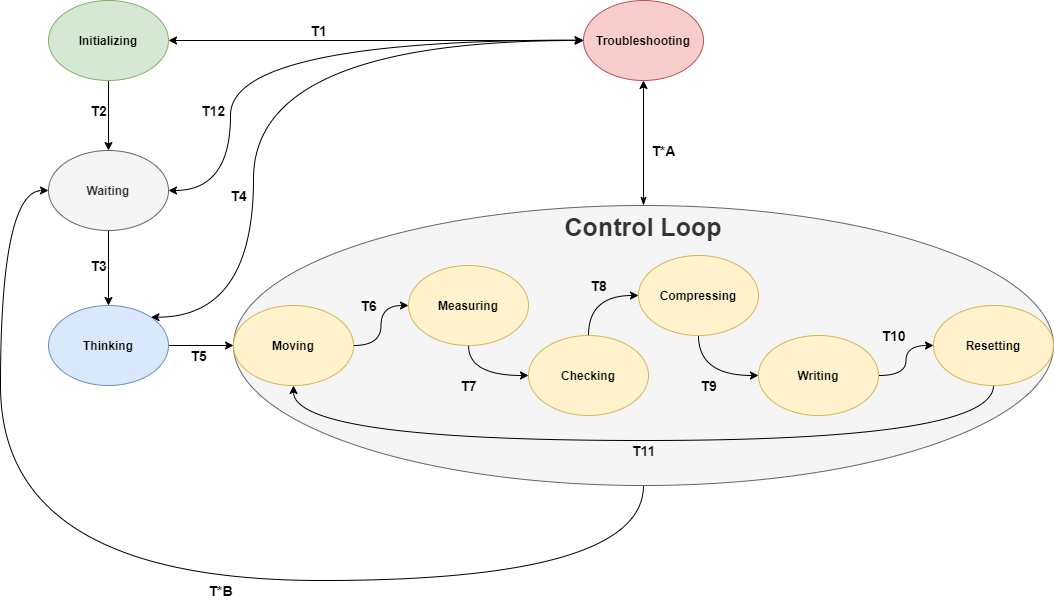

The diagram above was exported from draw.io. Its source (the exported page's mxGraphModel, read from the mxfile embedded in the PNG):
<mxGraphModel dx="1265" dy="586" grid="1" gridSize="10" guides="1" tooltips="1" connect="0" arrows="1" fold="1" page="1" pageScale="1" pageWidth="1100" pageHeight="850" math="0" shadow="0">
  <root>
    <mxCell id="0" />
    <mxCell id="1" parent="0" />
    <mxCell id="N1F0GWJp2WTzkOJW3o7O-31" style="edgeStyle=orthogonalEdgeStyle;curved=1;orthogonalLoop=1;jettySize=auto;html=1;entryX=0.5;entryY=1;entryDx=0;entryDy=0;startArrow=classicThin;startFill=1;" parent="1" source="N1F0GWJp2WTzkOJW3o7O-30" target="N1F0GWJp2WTzkOJW3o7O-2" edge="1">
      <mxGeometry relative="1" as="geometry" />
    </mxCell>
    <mxCell id="xY3R8kkREQ_ENtgXtWQ--1" style="edgeStyle=orthogonalEdgeStyle;orthogonalLoop=1;jettySize=auto;html=1;entryX=0;entryY=0.5;entryDx=0;entryDy=0;curved=1;" parent="1" source="N1F0GWJp2WTzkOJW3o7O-30" target="N1F0GWJp2WTzkOJW3o7O-3" edge="1">
      <mxGeometry relative="1" as="geometry">
        <Array as="points">
          <mxPoint x="673" y="700" />
          <mxPoint x="30" y="700" />
          <mxPoint x="30" y="310" />
        </Array>
      </mxGeometry>
    </mxCell>
    <mxCell id="N1F0GWJp2WTzkOJW3o7O-30" value="Control Loop" style="ellipse;whiteSpace=wrap;html=1;fillColor=#f5f5f5;verticalAlign=top;fontStyle=1;fontSize=25;strokeColor=#666666;fontColor=#333333;" parent="1" vertex="1">
      <mxGeometry x="263" y="325" width="820" height="280" as="geometry" />
    </mxCell>
    <mxCell id="N1F0GWJp2WTzkOJW3o7O-34" style="edgeStyle=orthogonalEdgeStyle;curved=1;orthogonalLoop=1;jettySize=auto;html=1;entryX=0;entryY=0.5;entryDx=0;entryDy=0;startArrow=classic;startFill=1;" parent="1" source="N1F0GWJp2WTzkOJW3o7O-1" target="N1F0GWJp2WTzkOJW3o7O-2" edge="1">
      <mxGeometry relative="1" as="geometry" />
    </mxCell>
    <mxCell id="N1F0GWJp2WTzkOJW3o7O-36" style="edgeStyle=orthogonalEdgeStyle;curved=1;orthogonalLoop=1;jettySize=auto;html=1;entryX=0.5;entryY=0;entryDx=0;entryDy=0;" parent="1" source="N1F0GWJp2WTzkOJW3o7O-1" target="N1F0GWJp2WTzkOJW3o7O-3" edge="1">
      <mxGeometry relative="1" as="geometry" />
    </mxCell>
    <mxCell id="N1F0GWJp2WTzkOJW3o7O-1" value="Initializing" style="ellipse;whiteSpace=wrap;html=1;fontStyle=1;fillColor=#d5e8d4;strokeColor=#82b366;" parent="1" vertex="1">
      <mxGeometry x="78" y="120" width="120" height="80" as="geometry" />
    </mxCell>
    <mxCell id="N1F0GWJp2WTzkOJW3o7O-2" value="Troubleshooting" style="ellipse;whiteSpace=wrap;html=1;fontStyle=1;fillColor=#f8cecc;strokeColor=#b85450;" parent="1" vertex="1">
      <mxGeometry x="613" y="120" width="120" height="80" as="geometry" />
    </mxCell>
    <mxCell id="N1F0GWJp2WTzkOJW3o7O-37" style="edgeStyle=orthogonalEdgeStyle;curved=1;orthogonalLoop=1;jettySize=auto;html=1;" parent="1" source="N1F0GWJp2WTzkOJW3o7O-3" target="N1F0GWJp2WTzkOJW3o7O-8" edge="1">
      <mxGeometry relative="1" as="geometry" />
    </mxCell>
    <mxCell id="_5tTTX88gaZ9er_gMHlg-1" style="edgeStyle=orthogonalEdgeStyle;orthogonalLoop=1;jettySize=auto;html=1;entryX=-0.005;entryY=0.495;entryDx=0;entryDy=0;entryPerimeter=0;curved=1;startArrow=classic;startFill=1;" edge="1" parent="1" source="N1F0GWJp2WTzkOJW3o7O-3" target="N1F0GWJp2WTzkOJW3o7O-2">
      <mxGeometry relative="1" as="geometry">
        <Array as="points">
          <mxPoint x="260" y="310" />
          <mxPoint x="260" y="160" />
        </Array>
      </mxGeometry>
    </mxCell>
    <mxCell id="N1F0GWJp2WTzkOJW3o7O-3" value="Waiting" style="ellipse;whiteSpace=wrap;html=1;fontStyle=1;fillColor=#f5f5f5;strokeColor=#666666;fontColor=#333333;" parent="1" vertex="1">
      <mxGeometry x="78" y="270" width="120" height="80" as="geometry" />
    </mxCell>
    <mxCell id="N1F0GWJp2WTzkOJW3o7O-46" style="edgeStyle=orthogonalEdgeStyle;curved=1;orthogonalLoop=1;jettySize=auto;html=1;entryX=0;entryY=0.5;entryDx=0;entryDy=0;" parent="1" source="N1F0GWJp2WTzkOJW3o7O-4" target="N1F0GWJp2WTzkOJW3o7O-10" edge="1">
      <mxGeometry relative="1" as="geometry" />
    </mxCell>
    <mxCell id="N1F0GWJp2WTzkOJW3o7O-4" value="Writing" style="ellipse;whiteSpace=wrap;html=1;fontStyle=1;fillColor=#fff2cc;strokeColor=#d6b656;" parent="1" vertex="1">
      <mxGeometry x="788" y="455" width="120" height="80" as="geometry" />
    </mxCell>
    <mxCell id="N1F0GWJp2WTzkOJW3o7O-44" style="edgeStyle=orthogonalEdgeStyle;curved=1;orthogonalLoop=1;jettySize=auto;html=1;entryX=0;entryY=0.5;entryDx=0;entryDy=0;" parent="1" source="N1F0GWJp2WTzkOJW3o7O-5" target="N1F0GWJp2WTzkOJW3o7O-9" edge="1">
      <mxGeometry relative="1" as="geometry">
        <Array as="points">
          <mxPoint x="618" y="415" />
        </Array>
      </mxGeometry>
    </mxCell>
    <mxCell id="N1F0GWJp2WTzkOJW3o7O-5" value="Checking" style="ellipse;whiteSpace=wrap;html=1;fontStyle=1;fillColor=#fff2cc;strokeColor=#d6b656;" parent="1" vertex="1">
      <mxGeometry x="558" y="455" width="120" height="80" as="geometry" />
    </mxCell>
    <mxCell id="N1F0GWJp2WTzkOJW3o7O-41" style="edgeStyle=orthogonalEdgeStyle;curved=1;orthogonalLoop=1;jettySize=auto;html=1;entryX=0;entryY=0.5;entryDx=0;entryDy=0;" parent="1" source="N1F0GWJp2WTzkOJW3o7O-6" target="N1F0GWJp2WTzkOJW3o7O-5" edge="1">
      <mxGeometry relative="1" as="geometry" />
    </mxCell>
    <mxCell id="N1F0GWJp2WTzkOJW3o7O-6" value="Measuring" style="ellipse;whiteSpace=wrap;html=1;fontStyle=1;fillColor=#fff2cc;strokeColor=#d6b656;" parent="1" vertex="1">
      <mxGeometry x="438" y="385" width="120" height="80" as="geometry" />
    </mxCell>
    <mxCell id="N1F0GWJp2WTzkOJW3o7O-40" style="edgeStyle=orthogonalEdgeStyle;curved=1;orthogonalLoop=1;jettySize=auto;html=1;entryX=0;entryY=0.5;entryDx=0;entryDy=0;" parent="1" source="N1F0GWJp2WTzkOJW3o7O-7" target="N1F0GWJp2WTzkOJW3o7O-6" edge="1">
      <mxGeometry relative="1" as="geometry" />
    </mxCell>
    <mxCell id="N1F0GWJp2WTzkOJW3o7O-7" value="Moving" style="ellipse;whiteSpace=wrap;html=1;fontStyle=1;fillColor=#fff2cc;strokeColor=#d6b656;" parent="1" vertex="1">
      <mxGeometry x="263" y="425" width="120" height="80" as="geometry" />
    </mxCell>
    <mxCell id="N1F0GWJp2WTzkOJW3o7O-35" style="edgeStyle=orthogonalEdgeStyle;curved=1;orthogonalLoop=1;jettySize=auto;html=1;entryX=0;entryY=0.5;entryDx=0;entryDy=0;" parent="1" source="N1F0GWJp2WTzkOJW3o7O-8" target="N1F0GWJp2WTzkOJW3o7O-7" edge="1">
      <mxGeometry relative="1" as="geometry" />
    </mxCell>
    <mxCell id="N1F0GWJp2WTzkOJW3o7O-48" style="edgeStyle=orthogonalEdgeStyle;curved=1;orthogonalLoop=1;jettySize=auto;html=1;entryX=0;entryY=0.5;entryDx=0;entryDy=0;exitX=1;exitY=0;exitDx=0;exitDy=0;startArrow=classic;startFill=1;" parent="1" source="N1F0GWJp2WTzkOJW3o7O-8" target="N1F0GWJp2WTzkOJW3o7O-2" edge="1">
      <mxGeometry relative="1" as="geometry">
        <Array as="points">
          <mxPoint x="283" y="437" />
          <mxPoint x="283" y="160" />
        </Array>
      </mxGeometry>
    </mxCell>
    <mxCell id="N1F0GWJp2WTzkOJW3o7O-8" value="Thinking" style="ellipse;whiteSpace=wrap;html=1;fontStyle=1;fillColor=#dae8fc;strokeColor=#6c8ebf;" parent="1" vertex="1">
      <mxGeometry x="78" y="425" width="120" height="80" as="geometry" />
    </mxCell>
    <mxCell id="N1F0GWJp2WTzkOJW3o7O-45" style="edgeStyle=orthogonalEdgeStyle;curved=1;orthogonalLoop=1;jettySize=auto;html=1;entryX=0;entryY=0.5;entryDx=0;entryDy=0;" parent="1" source="N1F0GWJp2WTzkOJW3o7O-9" target="N1F0GWJp2WTzkOJW3o7O-4" edge="1">
      <mxGeometry relative="1" as="geometry" />
    </mxCell>
    <mxCell id="N1F0GWJp2WTzkOJW3o7O-9" value="Compressing" style="ellipse;whiteSpace=wrap;html=1;fontStyle=1;fillColor=#fff2cc;strokeColor=#d6b656;" parent="1" vertex="1">
      <mxGeometry x="668" y="375" width="120" height="80" as="geometry" />
    </mxCell>
    <mxCell id="gipDCyiXgNw134iXagru-1" style="edgeStyle=orthogonalEdgeStyle;orthogonalLoop=1;jettySize=auto;html=1;entryX=0.5;entryY=1;entryDx=0;entryDy=0;curved=1;" parent="1" source="N1F0GWJp2WTzkOJW3o7O-10" target="N1F0GWJp2WTzkOJW3o7O-7" edge="1">
      <mxGeometry relative="1" as="geometry">
        <Array as="points">
          <mxPoint x="1023" y="560" />
          <mxPoint x="323" y="560" />
        </Array>
      </mxGeometry>
    </mxCell>
    <mxCell id="N1F0GWJp2WTzkOJW3o7O-10" value="Resetting" style="ellipse;whiteSpace=wrap;html=1;fontStyle=1;fillColor=#fff2cc;strokeColor=#d6b656;" parent="1" vertex="1">
      <mxGeometry x="963" y="425" width="120" height="80" as="geometry" />
    </mxCell>
    <mxCell id="N1F0GWJp2WTzkOJW3o7O-49" value="T1" style="text;html=1;align=center;verticalAlign=middle;resizable=0;points=[];autosize=1;strokeColor=none;fontStyle=1;fontSize=14;" parent="1" vertex="1">
      <mxGeometry x="333" y="140" width="30" height="20" as="geometry" />
    </mxCell>
    <mxCell id="N1F0GWJp2WTzkOJW3o7O-50" value="T2" style="text;html=1;align=center;verticalAlign=middle;resizable=0;points=[];autosize=1;strokeColor=none;fontStyle=1;fontSize=14;" parent="1" vertex="1">
      <mxGeometry x="113" y="220" width="30" height="20" as="geometry" />
    </mxCell>
    <mxCell id="N1F0GWJp2WTzkOJW3o7O-51" value="T3" style="text;html=1;align=center;verticalAlign=middle;resizable=0;points=[];autosize=1;strokeColor=none;fontStyle=1;fontSize=14;" parent="1" vertex="1">
      <mxGeometry x="113" y="375" width="30" height="20" as="geometry" />
    </mxCell>
    <mxCell id="N1F0GWJp2WTzkOJW3o7O-52" value="T4" style="text;html=1;align=center;verticalAlign=middle;resizable=0;points=[];autosize=1;strokeColor=none;fontStyle=1;fontSize=14;" parent="1" vertex="1">
      <mxGeometry x="253" y="305" width="30" height="20" as="geometry" />
    </mxCell>
    <mxCell id="N1F0GWJp2WTzkOJW3o7O-53" value="T*A" style="text;html=1;align=center;verticalAlign=middle;resizable=0;points=[];autosize=1;strokeColor=none;fontStyle=1;fontSize=14;" parent="1" vertex="1">
      <mxGeometry x="673" y="260" width="40" height="20" as="geometry" />
    </mxCell>
    <mxCell id="N1F0GWJp2WTzkOJW3o7O-54" value="T*B" style="text;html=1;align=center;verticalAlign=middle;resizable=0;points=[];autosize=1;strokeColor=none;fontStyle=1;fontSize=14;" parent="1" vertex="1">
      <mxGeometry x="230" y="700" width="40" height="20" as="geometry" />
    </mxCell>
    <mxCell id="N1F0GWJp2WTzkOJW3o7O-55" value="T5" style="text;html=1;align=center;verticalAlign=middle;resizable=0;points=[];autosize=1;strokeColor=none;fontStyle=1;fontSize=14;" parent="1" vertex="1">
      <mxGeometry x="213" y="465" width="30" height="20" as="geometry" />
    </mxCell>
    <mxCell id="N1F0GWJp2WTzkOJW3o7O-56" value="T6" style="text;html=1;align=center;verticalAlign=middle;resizable=0;points=[];autosize=1;strokeColor=none;fontStyle=1;fontSize=14;" parent="1" vertex="1">
      <mxGeometry x="383" y="415" width="30" height="20" as="geometry" />
    </mxCell>
    <mxCell id="N1F0GWJp2WTzkOJW3o7O-57" value="T7" style="text;html=1;align=center;verticalAlign=middle;resizable=0;points=[];autosize=1;strokeColor=none;fontStyle=1;fontSize=14;" parent="1" vertex="1">
      <mxGeometry x="483" y="495" width="30" height="20" as="geometry" />
    </mxCell>
    <mxCell id="N1F0GWJp2WTzkOJW3o7O-58" value="T8" style="text;html=1;align=center;verticalAlign=middle;resizable=0;points=[];autosize=1;strokeColor=none;fontStyle=1;fontSize=14;" parent="1" vertex="1">
      <mxGeometry x="613" y="395" width="30" height="20" as="geometry" />
    </mxCell>
    <mxCell id="N1F0GWJp2WTzkOJW3o7O-59" value="T9" style="text;html=1;align=center;verticalAlign=middle;resizable=0;points=[];autosize=1;strokeColor=none;fontStyle=1;fontSize=14;" parent="1" vertex="1">
      <mxGeometry x="723" y="495" width="30" height="20" as="geometry" />
    </mxCell>
    <mxCell id="N1F0GWJp2WTzkOJW3o7O-60" value="T10" style="text;html=1;align=center;verticalAlign=middle;resizable=0;points=[];autosize=1;strokeColor=none;fontStyle=1;fontSize=14;" parent="1" vertex="1">
      <mxGeometry x="903" y="445" width="40" height="20" as="geometry" />
    </mxCell>
    <mxCell id="gipDCyiXgNw134iXagru-2" value="T11" style="text;html=1;align=center;verticalAlign=middle;resizable=0;points=[];autosize=1;strokeColor=none;fontStyle=1;fontSize=14;" parent="1" vertex="1">
      <mxGeometry x="653" y="560" width="40" height="20" as="geometry" />
    </mxCell>
    <mxCell id="_5tTTX88gaZ9er_gMHlg-2" value="T12" style="text;html=1;strokeColor=none;fillColor=none;align=center;verticalAlign=middle;whiteSpace=wrap;rounded=0;fontStyle=1;fontSize=14;" vertex="1" parent="1">
      <mxGeometry x="223" y="220" width="40" height="20" as="geometry" />
    </mxCell>
  </root>
</mxGraphModel>